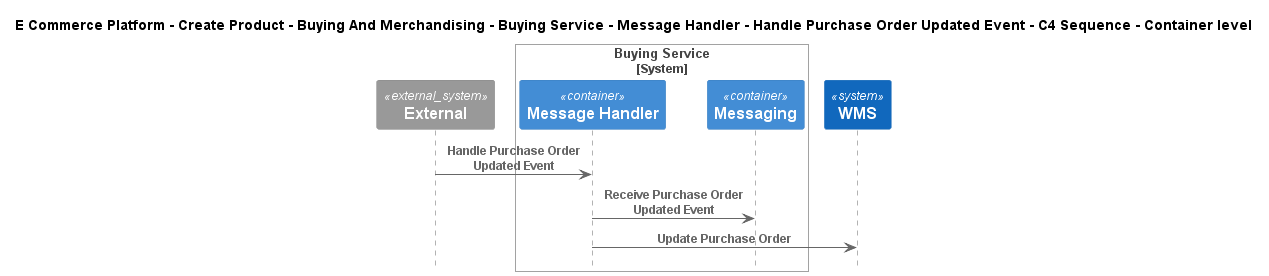

The diagram above was rendered by PlantUML. Its source (embedded in the PNG):
@startuml
!include ..\..\..\..\..\..\..\..\..\.c4s\C4_Sequence.puml

title E Commerce Platform - Create Product - Buying And Merchandising - Buying Service - Message Handler - Handle Purchase Order Updated Event - C4 Sequence - Container level

System_Ext(C4InterFlow.SoftwareSystems.ExternalSystem, "External", "")

System_Boundary(ECommercePlatform.CreateProduct.BuyingAndMerchandising.SoftwareSystems.BuyingService, "Buying Service")
    Container(ECommercePlatform.CreateProduct.BuyingAndMerchandising.SoftwareSystems.BuyingService.Containers.MessageHandler, "Message Handler", "", "")
    Container(ECommercePlatform.CreateProduct.BuyingAndMerchandising.SoftwareSystems.BuyingService.Containers.Messaging, "Messaging", "", "")
Boundary_End()
System(ECommercePlatform.Deliver.Fulfilment.SoftwareSystems.WMS, "WMS", "")

Rel(C4InterFlow.SoftwareSystems.ExternalSystem, ECommercePlatform.CreateProduct.BuyingAndMerchandising.SoftwareSystems.BuyingService.Containers.MessageHandler, "Handle Purchase Order Updated Event")
Rel(ECommercePlatform.CreateProduct.BuyingAndMerchandising.SoftwareSystems.BuyingService.Containers.MessageHandler, ECommercePlatform.CreateProduct.BuyingAndMerchandising.SoftwareSystems.BuyingService.Containers.Messaging, "Receive Purchase Order Updated Event")
Rel(ECommercePlatform.CreateProduct.BuyingAndMerchandising.SoftwareSystems.BuyingService.Containers.MessageHandler, ECommercePlatform.Deliver.Fulfilment.SoftwareSystems.WMS, "Update Purchase Order")


@enduml